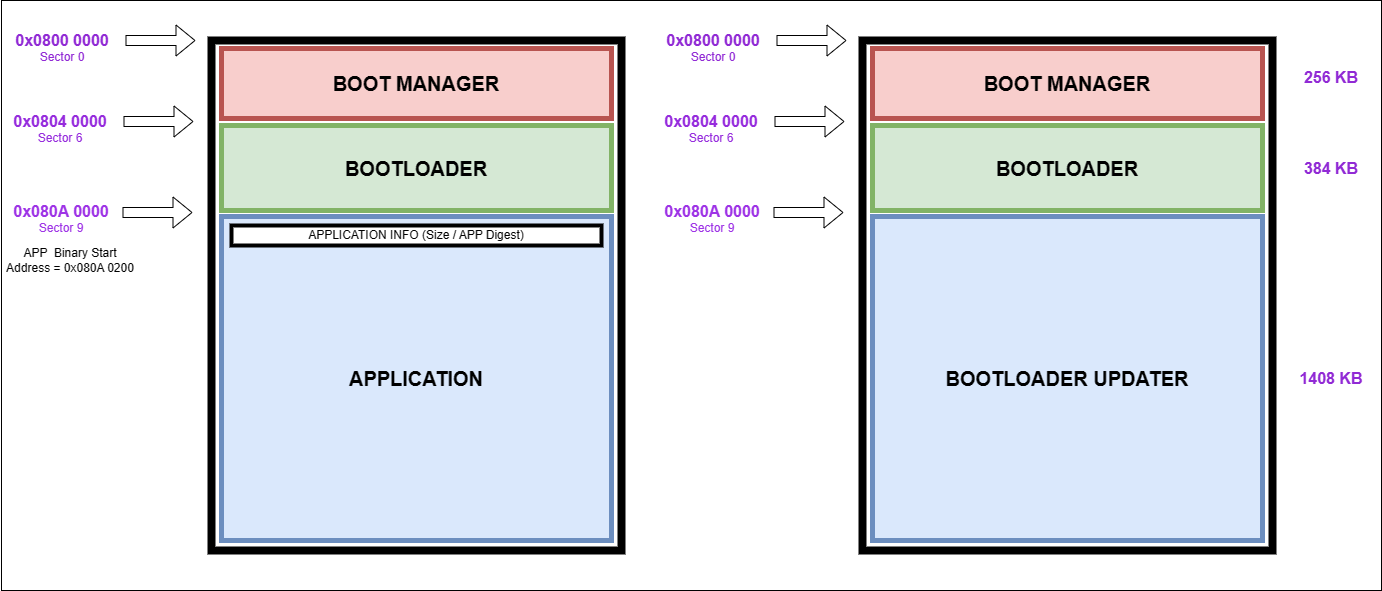

The diagram above was exported from draw.io. Its source (the exported page's mxGraphModel, read from the mxfile embedded in the PNG):
<mxGraphModel dx="1424" dy="771" grid="1" gridSize="10" guides="1" tooltips="1" connect="1" arrows="1" fold="1" page="1" pageScale="1" pageWidth="850" pageHeight="1100" math="0" shadow="0">
  <root>
    <mxCell id="0" />
    <mxCell id="1" parent="0" />
    <mxCell id="75oOQk52fE7JCePSg2MX-34" value="" style="rounded=0;whiteSpace=wrap;html=1;" vertex="1" parent="1">
      <mxGeometry x="10" y="100" width="1380" height="590" as="geometry" />
    </mxCell>
    <mxCell id="75oOQk52fE7JCePSg2MX-2" value="" style="rounded=0;whiteSpace=wrap;html=1;strokeWidth=8;" vertex="1" parent="1">
      <mxGeometry x="220" y="140" width="410" height="510" as="geometry" />
    </mxCell>
    <mxCell id="75oOQk52fE7JCePSg2MX-3" value="&lt;font color=&quot;#912ad5&quot;&gt;&lt;b&gt;&lt;font style=&quot;font-size: 16px;&quot;&gt;0x0800 0000&lt;/font&gt;&lt;/b&gt;&lt;br&gt;Sector 0&lt;/font&gt;" style="text;html=1;strokeColor=none;fillColor=none;align=center;verticalAlign=middle;whiteSpace=wrap;rounded=0;" vertex="1" parent="1">
      <mxGeometry x="21" y="132" width="100" height="30" as="geometry" />
    </mxCell>
    <mxCell id="75oOQk52fE7JCePSg2MX-6" value="" style="shape=flexArrow;endArrow=classic;html=1;rounded=0;" edge="1" parent="1">
      <mxGeometry width="50" height="50" relative="1" as="geometry">
        <mxPoint x="134" y="140" as="sourcePoint" />
        <mxPoint x="204" y="140" as="targetPoint" />
      </mxGeometry>
    </mxCell>
    <mxCell id="75oOQk52fE7JCePSg2MX-7" value="&lt;b&gt;&lt;font style=&quot;font-size: 20px;&quot;&gt;BOOT MANAGER&lt;/font&gt;&lt;/b&gt;" style="rounded=0;whiteSpace=wrap;html=1;fillColor=#f8cecc;strokeColor=#b85450;strokeWidth=5;" vertex="1" parent="1">
      <mxGeometry x="230" y="148" width="390" height="70" as="geometry" />
    </mxCell>
    <mxCell id="75oOQk52fE7JCePSg2MX-8" value="&lt;font style=&quot;font-size: 20px;&quot;&gt;&lt;b&gt;BOOTLOADER&lt;/b&gt;&lt;/font&gt;" style="rounded=0;whiteSpace=wrap;html=1;fillColor=#d5e8d4;strokeColor=#82b366;strokeWidth=5;" vertex="1" parent="1">
      <mxGeometry x="230" y="225" width="390" height="85" as="geometry" />
    </mxCell>
    <mxCell id="75oOQk52fE7JCePSg2MX-9" value="&lt;font style=&quot;font-size: 20px;&quot;&gt;&lt;b&gt;APPLICATION&lt;/b&gt;&lt;/font&gt;" style="rounded=0;whiteSpace=wrap;html=1;strokeWidth=5;fillColor=#dae8fc;strokeColor=#6c8ebf;" vertex="1" parent="1">
      <mxGeometry x="230" y="316" width="390" height="324" as="geometry" />
    </mxCell>
    <mxCell id="75oOQk52fE7JCePSg2MX-10" value="" style="shape=flexArrow;endArrow=classic;html=1;rounded=0;" edge="1" parent="1">
      <mxGeometry width="50" height="50" relative="1" as="geometry">
        <mxPoint x="132" y="221" as="sourcePoint" />
        <mxPoint x="202" y="221" as="targetPoint" />
      </mxGeometry>
    </mxCell>
    <mxCell id="75oOQk52fE7JCePSg2MX-11" value="" style="shape=flexArrow;endArrow=classic;html=1;rounded=0;" edge="1" parent="1">
      <mxGeometry width="50" height="50" relative="1" as="geometry">
        <mxPoint x="131" y="312" as="sourcePoint" />
        <mxPoint x="201" y="312" as="targetPoint" />
      </mxGeometry>
    </mxCell>
    <mxCell id="75oOQk52fE7JCePSg2MX-12" value="APPLICATION INFO (Size / APP Digest)" style="rounded=0;whiteSpace=wrap;html=1;strokeWidth=4;" vertex="1" parent="1">
      <mxGeometry x="240" y="325" width="370" height="20" as="geometry" />
    </mxCell>
    <mxCell id="75oOQk52fE7JCePSg2MX-13" value="&lt;font color=&quot;#962cdd&quot;&gt;&lt;font style=&quot;font-size: 16px;&quot;&gt;&lt;b&gt;0x0804 0000&lt;/b&gt;&lt;/font&gt;&lt;br&gt;Sector 6&lt;/font&gt;" style="text;html=1;strokeColor=none;fillColor=none;align=center;verticalAlign=middle;whiteSpace=wrap;rounded=0;" vertex="1" parent="1">
      <mxGeometry x="19" y="213" width="100" height="30" as="geometry" />
    </mxCell>
    <mxCell id="75oOQk52fE7JCePSg2MX-14" value="&lt;font color=&quot;#9e33e6&quot;&gt;&lt;b&gt;&lt;font style=&quot;font-size: 16px;&quot;&gt;0x080A 0000&lt;/font&gt;&lt;/b&gt;&lt;br&gt;Sector 9&lt;/font&gt;" style="text;html=1;strokeColor=none;fillColor=none;align=center;verticalAlign=middle;whiteSpace=wrap;rounded=0;" vertex="1" parent="1">
      <mxGeometry x="20" y="303" width="100" height="30" as="geometry" />
    </mxCell>
    <mxCell id="75oOQk52fE7JCePSg2MX-18" value="APP&amp;nbsp; Binary Start Address = 0x080A 0200" style="text;html=1;strokeColor=none;fillColor=none;align=center;verticalAlign=middle;whiteSpace=wrap;rounded=0;" vertex="1" parent="1">
      <mxGeometry x="9" y="345" width="140" height="30" as="geometry" />
    </mxCell>
    <mxCell id="75oOQk52fE7JCePSg2MX-19" value="" style="rounded=0;whiteSpace=wrap;html=1;strokeWidth=8;" vertex="1" parent="1">
      <mxGeometry x="871" y="140" width="410" height="510" as="geometry" />
    </mxCell>
    <mxCell id="75oOQk52fE7JCePSg2MX-20" value="&lt;font color=&quot;#912ad5&quot;&gt;&lt;b&gt;&lt;font style=&quot;font-size: 16px;&quot;&gt;0x0800 0000&lt;/font&gt;&lt;/b&gt;&lt;br&gt;Sector 0&lt;/font&gt;" style="text;html=1;strokeColor=none;fillColor=none;align=center;verticalAlign=middle;whiteSpace=wrap;rounded=0;" vertex="1" parent="1">
      <mxGeometry x="672" y="132" width="100" height="30" as="geometry" />
    </mxCell>
    <mxCell id="75oOQk52fE7JCePSg2MX-21" value="" style="shape=flexArrow;endArrow=classic;html=1;rounded=0;" edge="1" parent="1">
      <mxGeometry width="50" height="50" relative="1" as="geometry">
        <mxPoint x="785" y="140" as="sourcePoint" />
        <mxPoint x="855" y="140" as="targetPoint" />
      </mxGeometry>
    </mxCell>
    <mxCell id="75oOQk52fE7JCePSg2MX-22" value="&lt;b&gt;&lt;font style=&quot;font-size: 20px;&quot;&gt;BOOT MANAGER&lt;/font&gt;&lt;/b&gt;" style="rounded=0;whiteSpace=wrap;html=1;fillColor=#f8cecc;strokeColor=#b85450;strokeWidth=5;" vertex="1" parent="1">
      <mxGeometry x="881" y="148" width="390" height="70" as="geometry" />
    </mxCell>
    <mxCell id="75oOQk52fE7JCePSg2MX-23" value="&lt;font style=&quot;font-size: 20px;&quot;&gt;&lt;b&gt;BOOTLOADER&lt;/b&gt;&lt;/font&gt;" style="rounded=0;whiteSpace=wrap;html=1;fillColor=#d5e8d4;strokeColor=#82b366;strokeWidth=5;" vertex="1" parent="1">
      <mxGeometry x="881" y="225" width="390" height="85" as="geometry" />
    </mxCell>
    <mxCell id="75oOQk52fE7JCePSg2MX-24" value="&lt;font style=&quot;font-size: 20px;&quot;&gt;&lt;b&gt;BOOTLOADER UPDATER&lt;/b&gt;&lt;/font&gt;" style="rounded=0;whiteSpace=wrap;html=1;strokeWidth=5;fillColor=#dae8fc;strokeColor=#6c8ebf;" vertex="1" parent="1">
      <mxGeometry x="881" y="316" width="390" height="324" as="geometry" />
    </mxCell>
    <mxCell id="75oOQk52fE7JCePSg2MX-25" value="" style="shape=flexArrow;endArrow=classic;html=1;rounded=0;" edge="1" parent="1">
      <mxGeometry width="50" height="50" relative="1" as="geometry">
        <mxPoint x="783" y="221" as="sourcePoint" />
        <mxPoint x="853" y="221" as="targetPoint" />
      </mxGeometry>
    </mxCell>
    <mxCell id="75oOQk52fE7JCePSg2MX-26" value="" style="shape=flexArrow;endArrow=classic;html=1;rounded=0;" edge="1" parent="1">
      <mxGeometry width="50" height="50" relative="1" as="geometry">
        <mxPoint x="782" y="312" as="sourcePoint" />
        <mxPoint x="852" y="312" as="targetPoint" />
      </mxGeometry>
    </mxCell>
    <mxCell id="75oOQk52fE7JCePSg2MX-28" value="&lt;font color=&quot;#962cdd&quot;&gt;&lt;font style=&quot;font-size: 16px;&quot;&gt;&lt;b&gt;0x0804 0000&lt;/b&gt;&lt;/font&gt;&lt;br&gt;Sector 6&lt;/font&gt;" style="text;html=1;strokeColor=none;fillColor=none;align=center;verticalAlign=middle;whiteSpace=wrap;rounded=0;" vertex="1" parent="1">
      <mxGeometry x="670" y="213" width="100" height="30" as="geometry" />
    </mxCell>
    <mxCell id="75oOQk52fE7JCePSg2MX-29" value="&lt;font color=&quot;#9e33e6&quot;&gt;&lt;b&gt;&lt;font style=&quot;font-size: 16px;&quot;&gt;0x080A 0000&lt;/font&gt;&lt;/b&gt;&lt;br&gt;Sector 9&lt;/font&gt;" style="text;html=1;strokeColor=none;fillColor=none;align=center;verticalAlign=middle;whiteSpace=wrap;rounded=0;" vertex="1" parent="1">
      <mxGeometry x="671" y="303" width="100" height="30" as="geometry" />
    </mxCell>
    <mxCell id="75oOQk52fE7JCePSg2MX-30" value="&lt;font color=&quot;#912ad5&quot;&gt;&lt;span style=&quot;font-size: 16px;&quot;&gt;&lt;b&gt;256 KB&lt;/b&gt;&lt;/span&gt;&lt;/font&gt;" style="text;html=1;strokeColor=none;fillColor=none;align=center;verticalAlign=middle;whiteSpace=wrap;rounded=0;" vertex="1" parent="1">
      <mxGeometry x="1290" y="162" width="100" height="30" as="geometry" />
    </mxCell>
    <mxCell id="75oOQk52fE7JCePSg2MX-31" value="&lt;font color=&quot;#912ad5&quot;&gt;&lt;span style=&quot;font-size: 16px;&quot;&gt;&lt;b&gt;384 KB&lt;/b&gt;&lt;/span&gt;&lt;/font&gt;" style="text;html=1;strokeColor=none;fillColor=none;align=center;verticalAlign=middle;whiteSpace=wrap;rounded=0;" vertex="1" parent="1">
      <mxGeometry x="1290" y="252.5" width="100" height="30" as="geometry" />
    </mxCell>
    <mxCell id="75oOQk52fE7JCePSg2MX-32" value="&lt;font color=&quot;#912ad5&quot;&gt;&lt;span style=&quot;font-size: 16px;&quot;&gt;&lt;b&gt;1408 KB&lt;/b&gt;&lt;/span&gt;&lt;/font&gt;" style="text;html=1;strokeColor=none;fillColor=none;align=center;verticalAlign=middle;whiteSpace=wrap;rounded=0;" vertex="1" parent="1">
      <mxGeometry x="1290" y="463" width="100" height="30" as="geometry" />
    </mxCell>
  </root>
</mxGraphModel>